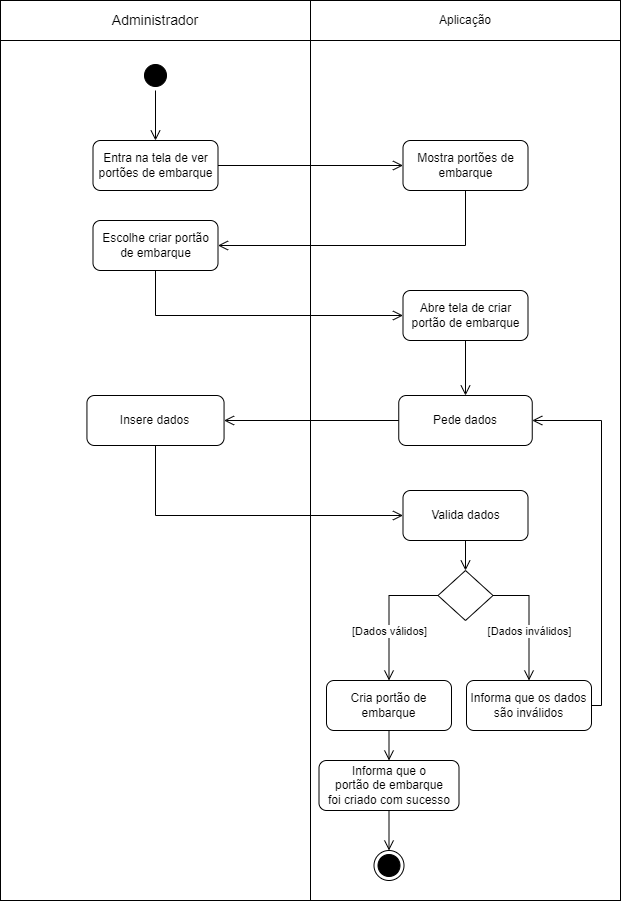

The diagram above was exported from draw.io. Its source (the exported page's mxGraphModel, read from the mxfile embedded in the PNG):
<mxGraphModel dx="1439" dy="533" grid="1" gridSize="10" guides="1" tooltips="1" connect="1" arrows="1" fold="1" page="1" pageScale="1" pageWidth="827" pageHeight="1169" math="0" shadow="0">
  <root>
    <mxCell id="0" />
    <mxCell id="1" parent="0" />
    <mxCell id="Hh7dZNtptdnggyX2xkTj-29" value="" style="rounded=0;whiteSpace=wrap;html=1;" parent="1" vertex="1">
      <mxGeometry x="104" y="250" width="310" height="860" as="geometry" />
    </mxCell>
    <mxCell id="Hh7dZNtptdnggyX2xkTj-30" value="" style="rounded=0;whiteSpace=wrap;html=1;" parent="1" vertex="1">
      <mxGeometry x="414" y="250" width="310" height="860" as="geometry" />
    </mxCell>
    <mxCell id="Hh7dZNtptdnggyX2xkTj-1" value="&lt;font style=&quot;font-size: 14px;&quot;&gt;Administrador&lt;/font&gt;" style="rounded=0;whiteSpace=wrap;html=1;" parent="1" vertex="1">
      <mxGeometry x="104" y="210" width="310" height="40" as="geometry" />
    </mxCell>
    <mxCell id="Hh7dZNtptdnggyX2xkTj-2" value="Aplicação" style="rounded=0;whiteSpace=wrap;html=1;" parent="1" vertex="1">
      <mxGeometry x="414" y="210" width="310" height="40" as="geometry" />
    </mxCell>
    <mxCell id="Hh7dZNtptdnggyX2xkTj-3" value="" style="ellipse;html=1;shape=startState;fillColor=#000000;strokeColor=#000000;" parent="1" vertex="1">
      <mxGeometry x="244" y="270" width="30" height="30" as="geometry" />
    </mxCell>
    <mxCell id="Hh7dZNtptdnggyX2xkTj-4" value="" style="edgeStyle=orthogonalEdgeStyle;html=1;verticalAlign=bottom;endArrow=open;endSize=8;strokeColor=#000000;rounded=0;entryX=0.5;entryY=0;entryDx=0;entryDy=0;" parent="1" source="Hh7dZNtptdnggyX2xkTj-3" target="Hh7dZNtptdnggyX2xkTj-7" edge="1">
      <mxGeometry relative="1" as="geometry">
        <mxPoint x="275" y="360" as="targetPoint" />
      </mxGeometry>
    </mxCell>
    <mxCell id="Hh7dZNtptdnggyX2xkTj-7" value="Entra na tela de ver portões de embarque" style="rounded=1;whiteSpace=wrap;html=1;" parent="1" vertex="1">
      <mxGeometry x="196.5" y="350" width="125" height="50" as="geometry" />
    </mxCell>
    <mxCell id="Hh7dZNtptdnggyX2xkTj-10" value="Pede dados" style="rounded=1;whiteSpace=wrap;html=1;" parent="1" vertex="1">
      <mxGeometry x="502.25" y="605" width="133.5" height="50" as="geometry" />
    </mxCell>
    <mxCell id="Hh7dZNtptdnggyX2xkTj-13" value="" style="edgeStyle=orthogonalEdgeStyle;html=1;verticalAlign=bottom;endArrow=open;endSize=8;strokeColor=#000000;rounded=0;entryX=1;entryY=0.5;entryDx=0;entryDy=0;exitX=0;exitY=0.5;exitDx=0;exitDy=0;" parent="1" source="Hh7dZNtptdnggyX2xkTj-10" target="QvJx-9RmkAMsi_WQfyFG-1" edge="1">
      <mxGeometry relative="1" as="geometry">
        <mxPoint x="605" y="450" as="targetPoint" />
        <mxPoint x="500" y="450" as="sourcePoint" />
      </mxGeometry>
    </mxCell>
    <mxCell id="Hh7dZNtptdnggyX2xkTj-14" value="Valida dados" style="rounded=1;whiteSpace=wrap;html=1;" parent="1" vertex="1">
      <mxGeometry x="506.5" y="700" width="125" height="50" as="geometry" />
    </mxCell>
    <mxCell id="Hh7dZNtptdnggyX2xkTj-15" value="" style="edgeStyle=orthogonalEdgeStyle;html=1;verticalAlign=bottom;endArrow=open;endSize=8;strokeColor=#000000;rounded=0;entryX=0;entryY=0.5;entryDx=0;entryDy=0;exitX=0.5;exitY=1;exitDx=0;exitDy=0;" parent="1" source="QvJx-9RmkAMsi_WQfyFG-1" target="Hh7dZNtptdnggyX2xkTj-14" edge="1">
      <mxGeometry relative="1" as="geometry">
        <mxPoint x="223" y="635" as="targetPoint" />
        <mxPoint x="390" y="560" as="sourcePoint" />
      </mxGeometry>
    </mxCell>
    <mxCell id="Hh7dZNtptdnggyX2xkTj-16" value="" style="rhombus;whiteSpace=wrap;html=1;" parent="1" vertex="1">
      <mxGeometry x="541.5" y="780" width="55" height="50" as="geometry" />
    </mxCell>
    <mxCell id="Hh7dZNtptdnggyX2xkTj-17" value="" style="edgeStyle=orthogonalEdgeStyle;html=1;verticalAlign=bottom;endArrow=open;endSize=8;strokeColor=#000000;rounded=0;entryX=0.5;entryY=0;entryDx=0;entryDy=0;exitX=0.5;exitY=1;exitDx=0;exitDy=0;" parent="1" source="Hh7dZNtptdnggyX2xkTj-14" target="Hh7dZNtptdnggyX2xkTj-16" edge="1">
      <mxGeometry relative="1" as="geometry">
        <mxPoint x="608" y="629" as="targetPoint" />
        <mxPoint x="440" y="584" as="sourcePoint" />
      </mxGeometry>
    </mxCell>
    <mxCell id="Hh7dZNtptdnggyX2xkTj-18" value="Informa que os dados são inválidos" style="rounded=1;whiteSpace=wrap;html=1;" parent="1" vertex="1">
      <mxGeometry x="570" y="890" width="125" height="50" as="geometry" />
    </mxCell>
    <mxCell id="Hh7dZNtptdnggyX2xkTj-19" value="" style="edgeStyle=orthogonalEdgeStyle;html=1;verticalAlign=bottom;endArrow=open;endSize=8;strokeColor=#000000;rounded=0;entryX=0.5;entryY=0;entryDx=0;entryDy=0;exitX=1;exitY=0.5;exitDx=0;exitDy=0;" parent="1" source="Hh7dZNtptdnggyX2xkTj-16" target="Hh7dZNtptdnggyX2xkTj-18" edge="1">
      <mxGeometry relative="1" as="geometry">
        <mxPoint x="643" y="595" as="targetPoint" />
        <mxPoint x="643" y="570" as="sourcePoint" />
      </mxGeometry>
    </mxCell>
    <mxCell id="Hh7dZNtptdnggyX2xkTj-20" value="[Dados inválidos]" style="edgeLabel;html=1;align=center;verticalAlign=middle;resizable=0;points=[];" parent="Hh7dZNtptdnggyX2xkTj-19" vertex="1" connectable="0">
      <mxGeometry x="-0.2272" relative="1" as="geometry">
        <mxPoint y="24" as="offset" />
      </mxGeometry>
    </mxCell>
    <mxCell id="Hh7dZNtptdnggyX2xkTj-21" value="" style="edgeStyle=orthogonalEdgeStyle;html=1;verticalAlign=bottom;endArrow=open;endSize=8;strokeColor=#000000;rounded=0;exitX=1;exitY=0.5;exitDx=0;exitDy=0;entryX=1;entryY=0.5;entryDx=0;entryDy=0;" parent="1" source="Hh7dZNtptdnggyX2xkTj-18" target="Hh7dZNtptdnggyX2xkTj-10" edge="1">
      <mxGeometry relative="1" as="geometry">
        <mxPoint x="811" y="630" as="targetPoint" />
        <mxPoint x="500" y="585" as="sourcePoint" />
        <Array as="points" />
      </mxGeometry>
    </mxCell>
    <mxCell id="Hh7dZNtptdnggyX2xkTj-22" value="Cria portão de embarque" style="rounded=1;whiteSpace=wrap;html=1;" parent="1" vertex="1">
      <mxGeometry x="430" y="890" width="125" height="50" as="geometry" />
    </mxCell>
    <mxCell id="Hh7dZNtptdnggyX2xkTj-23" value="&lt;div&gt;Informa que o&lt;/div&gt;portão de embarque&lt;div&gt;foi criado com sucesso&lt;br&gt;&lt;/div&gt;" style="rounded=1;whiteSpace=wrap;html=1;" parent="1" vertex="1">
      <mxGeometry x="422.5" y="970" width="140" height="50" as="geometry" />
    </mxCell>
    <mxCell id="Hh7dZNtptdnggyX2xkTj-24" value="" style="edgeStyle=orthogonalEdgeStyle;html=1;verticalAlign=bottom;endArrow=open;endSize=8;strokeColor=#000000;rounded=0;entryX=0.5;entryY=0;entryDx=0;entryDy=0;exitX=0;exitY=0.5;exitDx=0;exitDy=0;" parent="1" source="Hh7dZNtptdnggyX2xkTj-16" target="Hh7dZNtptdnggyX2xkTj-22" edge="1">
      <mxGeometry relative="1" as="geometry">
        <mxPoint x="642" y="595" as="targetPoint" />
        <mxPoint x="642" y="570" as="sourcePoint" />
      </mxGeometry>
    </mxCell>
    <mxCell id="Hh7dZNtptdnggyX2xkTj-26" value="[Dados válidos]" style="edgeLabel;html=1;align=center;verticalAlign=middle;resizable=0;points=[];" parent="Hh7dZNtptdnggyX2xkTj-24" vertex="1" connectable="0">
      <mxGeometry x="-0.3486" y="-2" relative="1" as="geometry">
        <mxPoint x="-5" y="37" as="offset" />
      </mxGeometry>
    </mxCell>
    <mxCell id="Hh7dZNtptdnggyX2xkTj-25" value="" style="edgeStyle=orthogonalEdgeStyle;html=1;verticalAlign=bottom;endArrow=open;endSize=8;strokeColor=#000000;rounded=0;entryX=0.5;entryY=0;entryDx=0;entryDy=0;exitX=0.5;exitY=1;exitDx=0;exitDy=0;" parent="1" source="Hh7dZNtptdnggyX2xkTj-22" target="Hh7dZNtptdnggyX2xkTj-23" edge="1">
      <mxGeometry relative="1" as="geometry">
        <mxPoint x="565" y="620" as="targetPoint" />
        <mxPoint x="615" y="620" as="sourcePoint" />
      </mxGeometry>
    </mxCell>
    <mxCell id="Hh7dZNtptdnggyX2xkTj-27" value="" style="ellipse;html=1;shape=endState;fillColor=#000000;strokeColor=#000000;" parent="1" vertex="1">
      <mxGeometry x="477.5" y="1060" width="30" height="30" as="geometry" />
    </mxCell>
    <mxCell id="CZ1YQ9uTX5oa_5OTqMw5-1" value="Mostra portões de embarque" style="rounded=1;whiteSpace=wrap;html=1;" parent="1" vertex="1">
      <mxGeometry x="506.5" y="350" width="125" height="50" as="geometry" />
    </mxCell>
    <mxCell id="CZ1YQ9uTX5oa_5OTqMw5-2" value="" style="edgeStyle=orthogonalEdgeStyle;html=1;verticalAlign=bottom;endArrow=open;endSize=8;strokeColor=#000000;rounded=0;entryX=0;entryY=0.5;entryDx=0;entryDy=0;exitX=1;exitY=0.5;exitDx=0;exitDy=0;" parent="1" source="Hh7dZNtptdnggyX2xkTj-7" target="CZ1YQ9uTX5oa_5OTqMw5-1" edge="1">
      <mxGeometry relative="1" as="geometry">
        <mxPoint x="332" y="475" as="targetPoint" />
        <mxPoint x="580" y="475" as="sourcePoint" />
      </mxGeometry>
    </mxCell>
    <mxCell id="CZ1YQ9uTX5oa_5OTqMw5-3" value="Escolhe criar portão de embarque" style="rounded=1;whiteSpace=wrap;html=1;" parent="1" vertex="1">
      <mxGeometry x="196.5" y="430" width="125" height="50" as="geometry" />
    </mxCell>
    <mxCell id="CZ1YQ9uTX5oa_5OTqMw5-4" value="" style="edgeStyle=orthogonalEdgeStyle;html=1;verticalAlign=bottom;endArrow=open;endSize=8;strokeColor=#000000;rounded=0;entryX=1;entryY=0.5;entryDx=0;entryDy=0;exitX=0.5;exitY=1;exitDx=0;exitDy=0;" parent="1" source="CZ1YQ9uTX5oa_5OTqMw5-1" target="CZ1YQ9uTX5oa_5OTqMw5-3" edge="1">
      <mxGeometry relative="1" as="geometry">
        <mxPoint x="517" y="385" as="targetPoint" />
        <mxPoint x="332" y="385" as="sourcePoint" />
      </mxGeometry>
    </mxCell>
    <mxCell id="CZ1YQ9uTX5oa_5OTqMw5-5" value="" style="edgeStyle=orthogonalEdgeStyle;html=1;verticalAlign=bottom;endArrow=open;endSize=8;strokeColor=#000000;rounded=0;exitX=0.5;exitY=1;exitDx=0;exitDy=0;entryX=0;entryY=0.5;entryDx=0;entryDy=0;" parent="1" source="CZ1YQ9uTX5oa_5OTqMw5-3" target="CZ1YQ9uTX5oa_5OTqMw5-6" edge="1">
      <mxGeometry relative="1" as="geometry">
        <mxPoint x="517" y="385" as="targetPoint" />
        <mxPoint x="332" y="385" as="sourcePoint" />
      </mxGeometry>
    </mxCell>
    <mxCell id="CZ1YQ9uTX5oa_5OTqMw5-6" value="Abre tela de criar portão de embarque" style="rounded=1;whiteSpace=wrap;html=1;" parent="1" vertex="1">
      <mxGeometry x="506.5" y="500" width="125" height="50" as="geometry" />
    </mxCell>
    <mxCell id="CZ1YQ9uTX5oa_5OTqMw5-7" value="" style="edgeStyle=orthogonalEdgeStyle;html=1;verticalAlign=bottom;endArrow=open;endSize=8;strokeColor=#000000;rounded=0;exitX=0.5;exitY=1;exitDx=0;exitDy=0;entryX=0.5;entryY=0;entryDx=0;entryDy=0;" parent="1" source="CZ1YQ9uTX5oa_5OTqMw5-6" target="Hh7dZNtptdnggyX2xkTj-10" edge="1">
      <mxGeometry relative="1" as="geometry">
        <mxPoint x="569" y="590" as="targetPoint" />
        <mxPoint x="517" y="625" as="sourcePoint" />
      </mxGeometry>
    </mxCell>
    <mxCell id="CZ1YQ9uTX5oa_5OTqMw5-8" value="" style="edgeStyle=orthogonalEdgeStyle;html=1;verticalAlign=bottom;endArrow=open;endSize=8;strokeColor=#000000;rounded=0;entryX=0.5;entryY=0;entryDx=0;entryDy=0;exitX=0.5;exitY=1;exitDx=0;exitDy=0;" parent="1" source="Hh7dZNtptdnggyX2xkTj-23" target="Hh7dZNtptdnggyX2xkTj-27" edge="1">
      <mxGeometry relative="1" as="geometry">
        <mxPoint x="492.26" y="1120" as="targetPoint" />
        <mxPoint x="492.26" y="1060" as="sourcePoint" />
      </mxGeometry>
    </mxCell>
    <mxCell id="QvJx-9RmkAMsi_WQfyFG-1" value="Insere dados" style="rounded=1;whiteSpace=wrap;html=1;" parent="1" vertex="1">
      <mxGeometry x="190.44" y="605" width="137.12" height="50" as="geometry" />
    </mxCell>
  </root>
</mxGraphModel>